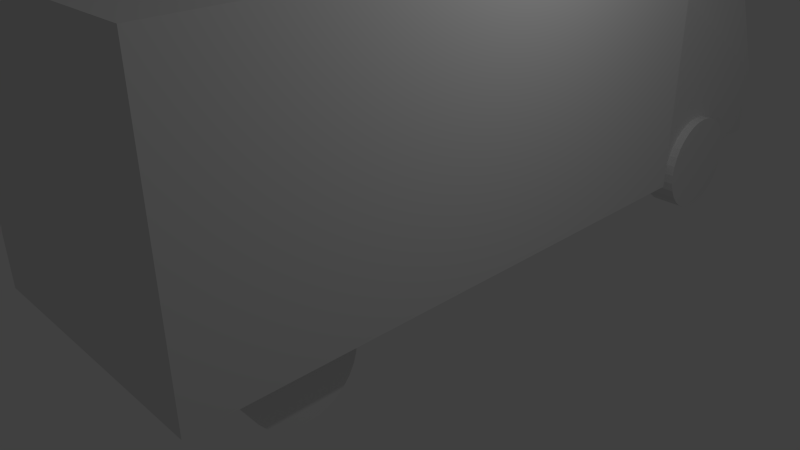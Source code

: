 # Source: truck.blend  (saved by Blender 2.70.0; exported with 4.5.12 LTS)
import bpy
from mathutils import Matrix  # noqa: F401  (used for matrix-valued properties, if any)

bpy.ops.wm.read_factory_settings(use_empty=True)
scene = bpy.context.scene
scene.name = 'Scene'

# ---- collections
col_collection_1 = bpy.data.collections.new('Collection 1'); scene.collection.children.link(col_collection_1)

# ---- materials (node trees are filled in below, after node groups)
mat_material = bpy.data.materials.new('Material')
mat_material.alpha_threshold = 0.0
mat_material.use_transparent_shadow = False
mat_material.roughness = 0.5
mat_material.line_color = (0.0, 0.0, 0.0, 1.0)

# ---- material node trees

# ---- world
world_world = bpy.data.worlds.new('World'); scene.world = world_world
world_world.color = (0.05088, 0.05088, 0.05088)
world_world.use_sun_shadow = False
world_world.sun_shadow_jitter_overblur = 0.0
world_world.cycles.sampling_method = 'MANUAL'
world_world.cycles.sample_map_resolution = 256

# ---- cameras
cam_camera = bpy.data.cameras.new('Camera')
cam_camera.clip_end = 100.0
cam_camera.lens = 35.0
cam_camera.sensor_width = 32.0
cam_camera.sensor_height = 18.0
cam_camera.ortho_scale = 7.314
cam_camera.dof.focus_distance = 0.0
cam_camera.dof.aperture_fstop = 128.0

# ---- lights
light_lamp = bpy.data.lights.new('Lamp', 'POINT')
light_lamp.transmission_factor = 0.0
light_lamp.cutoff_distance = 30.0
light_lamp.energy = 100.0
light_lamp.shadow_buffer_clip_start = 1.001
light_lamp.shadow_soft_size = 0.1
light_lamp.shadow_maximum_resolution = 0.006
light_lamp.use_absolute_resolution = True
light_lamp.cycles.use_multiple_importance_sampling = False

# ---- meshes
me_cylinder_006 = bpy.data.meshes.new('Cylinder.006')
me_cylinder_006.from_pydata([(1.844e-08, 0.7005, -0.2176), (1.844e-08, 0.7005, 0.2176), (0.1367, 0.6871, -0.2176), (0.1367, 0.6871, 0.2176), (0.2681, 0.6472, -0.2176), (0.2681, 0.6472, 0.2176), (0.3892, 0.5825, -0.2176), (0.3892, 0.5825, 0.2176), (0.4953, 0.4953, -0.2176), (0.4953, 0.4953, 0.2176), (0.5825, 0.3892, -0.2176), (0.5825, 0.3892, 0.2176), (0.6472, 0.2681, -0.2176), (0.6472, 0.2681, 0.2176), (0.6871, 0.1367, -0.2176), (0.6871, 0.1367, 0.2176), (0.7005, 1.508e-07, -0.2176), (0.7005, 1.508e-07, 0.2176), (0.6871, -0.1367, -0.2176), (0.6871, -0.1367, 0.2176), (0.6472, -0.2681, -0.2176), (0.6472, -0.2681, 0.2176), (0.5825, -0.3892, -0.2176), (0.5825, -0.3892, 0.2176), (0.4953, -0.4953, -0.2176), (0.4953, -0.4953, 0.2176), (0.3892, -0.5825, -0.2176), (0.3892, -0.5825, 0.2176), (0.2681, -0.6472, -0.2176), (0.2681, -0.6472, 0.2176), (0.1367, -0.6871, -0.2176), (0.1367, -0.6871, 0.2176), (-2.098e-07, -0.7005, -0.2176), (-2.098e-07, -0.7005, 0.2176), (-0.1367, -0.6871, -0.2176), (-0.1367, -0.6871, 0.2176), (-0.2681, -0.6472, -0.2176), (-0.2681, -0.6472, 0.2176), (-0.3892, -0.5825, -0.2176), (-0.3892, -0.5825, 0.2176), (-0.4953, -0.4953, -0.2176), (-0.4953, -0.4953, 0.2176), (-0.5825, -0.3892, -0.2176), (-0.5825, -0.3892, 0.2176), (-0.6472, -0.2681, -0.2176), (-0.6472, -0.2681, 0.2176), (-0.6871, -0.1367, -0.2176), (-0.6871, -0.1367, 0.2176), (-0.7005, 7.743e-07, -0.2176), (-0.7005, 7.743e-07, 0.2176), (-0.6871, 0.1367, -0.2176), (-0.6871, 0.1367, 0.2176), (-0.6472, 0.2681, -0.2176), (-0.6472, 0.2681, 0.2176), (-0.5825, 0.3892, -0.2176), (-0.5825, 0.3892, 0.2176), (-0.4953, 0.4953, -0.2176), (-0.4953, 0.4953, 0.2176), (-0.3892, 0.5825, -0.2176), (-0.3892, 0.5825, 0.2176), (-0.2681, 0.6472, -0.2176), (-0.2681, 0.6472, 0.2176), (-0.1367, 0.6871, -0.2176), (-0.1367, 0.6871, 0.2176)], [], [(0, 1, 3, 2), (2, 3, 5, 4), (4, 5, 7, 6), (6, 7, 9, 8), (8, 9, 11, 10), (10, 11, 13, 12), (12, 13, 15, 14), (14, 15, 17, 16), (16, 17, 19, 18), (18, 19, 21, 20), (20, 21, 23, 22), (22, 23, 25, 24), (24, 25, 27, 26), (26, 27, 29, 28), (28, 29, 31, 30), (30, 31, 33, 32), (32, 33, 35, 34), (34, 35, 37, 36), (36, 37, 39, 38), (38, 39, 41, 40), (40, 41, 43, 42), (42, 43, 45, 44), (44, 45, 47, 46), (46, 47, 49, 48), (48, 49, 51, 50), (50, 51, 53, 52), (52, 53, 55, 54), (54, 55, 57, 56), (56, 57, 59, 58), (58, 59, 61, 60), (3, 1, 63, 61, 59, 57, 55, 53, 51, 49, 47, 45, 43, 41, 39, 37, 35, 33, 31, 29, 27, 25, 23, 21, 19, 17, 15, 13, 11, 9, 7, 5), (62, 63, 1, 0), (60, 61, 63, 62), (0, 2, 4, 6, 8, 10, 12, 14, 16, 18, 20, 22, 24, 26, 28, 30, 32, 34, 36, 38, 40, 42, 44, 46, 48, 50, 52, 54, 56, 58, 60, 62)])
_uv = me_cylinder_006.uv_layers.new(name='UVMap')
_uv.uv.foreach_set('vector', [0.8669, 0.1265, 0.8669, 0.1319, 0.8652, 0.1319, 0.8652, 0.1265, 0.8652, 0.1265, 0.8652, 0.1319, 0.8636, 0.1319, 0.8636, 0.1265, 0.8636, 0.1265, 0.8636, 0.1319, 0.8622, 0.1319, 0.8622, 0.1265, 0.8622, 0.1265, 0.8622, 0.1319, 0.861, 0.1319, 0.861, 0.1265, 0.8664, 0.1092, 0.8718, 0.1092, 0.8718, 0.1104, 0.8664, 0.1104, 0.8664, 0.1104, 0.8718, 0.1104, 0.8718, 0.1118, 0.8664, 0.1118, 0.8664, 0.1118, 0.8718, 0.1118, 0.8718, 0.1134, 0.8664, 0.1134, 0.8664, 0.1134, 0.8718, 0.1134, 0.8718, 0.1151, 0.8664, 0.1151, 0.8664, 0.1151, 0.8718, 0.1151, 0.8718, 0.1168, 0.8664, 0.1168, 0.8664, 0.1168, 0.8718, 0.1168, 0.8718, 0.1185, 0.8664, 0.1185, 0.8664, 0.1185, 0.8718, 0.1185, 0.8718, 0.12, 0.8664, 0.12, 0.8664, 0.12, 0.8718, 0.12, 0.8718, 0.1214, 0.8664, 0.1214, 0.8664, 0.1214, 0.861, 0.1214, 0.861, 0.1202, 0.8664, 0.1202, 0.8664, 0.1202, 0.861, 0.1202, 0.861, 0.1188, 0.8664, 0.1188, 0.8664, 0.1188, 0.861, 0.1188, 0.861, 0.1172, 0.8664, 0.1172, 0.8664, 0.1172, 0.861, 0.1172, 0.861, 0.1156, 0.8664, 0.1156, 0.8664, 0.1156, 0.861, 0.1156, 0.861, 0.1139, 0.8664, 0.1139, 0.8664, 0.1139, 0.861, 0.1139, 0.861, 0.1122, 0.8664, 0.1122, 0.8664, 0.1122, 0.861, 0.1122, 0.861, 0.1106, 0.8664, 0.1106, 0.8664, 0.1106, 0.861, 0.1106, 0.861, 0.1092, 0.8664, 0.1092, 0.8718, 0.1104, 0.8772, 0.1104, 0.8772, 0.1118, 0.8718, 0.1118, 0.8718, 0.1118, 0.8772, 0.1118, 0.8772, 0.1134, 0.8718, 0.1134, 0.8718, 0.1134, 0.8772, 0.1134, 0.8772, 0.1151, 0.8718, 0.1151, 0.8718, 0.1151, 0.8772, 0.1151, 0.8772, 0.1168, 0.8718, 0.1168, 0.8718, 0.1168, 0.8772, 0.1168, 0.8772, 0.1185, 0.8718, 0.1185, 0.8718, 0.1185, 0.8772, 0.1185, 0.8772, 0.12, 0.8718, 0.12, 0.8718, 0.12, 0.8772, 0.12, 0.8772, 0.1214, 0.8718, 0.1214, 0.8744, 0.1265, 0.8744, 0.1319, 0.8732, 0.1319, 0.8732, 0.1265, 0.8732, 0.1265, 0.8732, 0.1319, 0.8718, 0.1319, 0.8718, 0.1265, 0.8718, 0.1265, 0.8718, 0.1319, 0.8702, 0.1319, 0.8702, 0.1265, 0.9916, 0.05292, 0.9967, 0.0653, 0.9993, 0.07844, 0.9993, 0.09184, 0.9967, 0.105, 0.9916, 0.1174, 0.9841, 0.1285, 0.9747, 0.138, 0.9635, 0.1454, 0.9511, 0.1506, 0.938, 0.1532, 0.9246, 0.1532, 0.9115, 0.1506, 0.8991, 0.1454, 0.8879, 0.138, 0.8785, 0.1285, 0.871, 0.1174, 0.8659, 0.105, 0.8633, 0.09184, 0.8633, 0.07844, 0.8659, 0.0653, 0.871, 0.05292, 0.8785, 0.04177, 0.8879, 0.0323, 0.8991, 0.02485, 0.9115, 0.01972, 0.9246, 0.01711, 0.938, 0.01711, 0.9511, 0.01972, 0.9635, 0.02485, 0.9747, 0.0323, 0.9841, 0.04177, 0.8686, 0.1265, 0.8686, 0.1319, 0.8669, 0.1319, 0.8669, 0.1265, 0.8702, 0.1265, 0.8702, 0.1319, 0.8686, 0.1319, 0.8686, 0.1265, 0.8498, 0.1262, 0.8482, 0.1255, 0.8468, 0.1246, 0.8456, 0.1234, 0.8447, 0.122, 0.844, 0.1204, 0.8437, 0.1187, 0.8437, 0.117, 0.844, 0.1153, 0.8447, 0.1138, 0.8456, 0.1123, 0.8468, 0.1111, 0.8482, 0.1102, 0.8498, 0.1095, 0.8515, 0.1092, 0.8532, 0.1092, 0.8549, 0.1095, 0.8564, 0.1102, 0.8579, 0.1111, 0.8591, 0.1123, 0.86, 0.1138, 0.8607, 0.1153, 0.861, 0.117, 0.861, 0.1187, 0.8607, 0.1204, 0.86, 0.122, 0.8591, 0.1234, 0.8579, 0.1246, 0.8564, 0.1255, 0.8549, 0.1262, 0.8532, 0.1265, 0.8515, 0.1265])
me_cylinder_006.use_remesh_preserve_volume = False
me_cylinder_006.use_remesh_preserve_attributes = False
me_cylinder_006.use_mirror_vertex_groups = False
me_cylinder_006.update()
me_cylinder_005 = bpy.data.meshes.new('Cylinder.005')
me_cylinder_005.from_pydata([(1.844e-08, 0.7005, -0.2176), (1.844e-08, 0.7005, 0.2176), (0.1367, 0.6871, -0.2176), (0.1367, 0.6871, 0.2176), (0.2681, 0.6472, -0.2176), (0.2681, 0.6472, 0.2176), (0.3892, 0.5825, -0.2176), (0.3892, 0.5825, 0.2176), (0.4953, 0.4953, -0.2176), (0.4953, 0.4953, 0.2176), (0.5825, 0.3892, -0.2176), (0.5825, 0.3892, 0.2176), (0.6472, 0.2681, -0.2176), (0.6472, 0.2681, 0.2176), (0.6871, 0.1367, -0.2176), (0.6871, 0.1367, 0.2176), (0.7005, 1.508e-07, -0.2176), (0.7005, 1.508e-07, 0.2176), (0.6871, -0.1367, -0.2176), (0.6871, -0.1367, 0.2176), (0.6472, -0.2681, -0.2176), (0.6472, -0.2681, 0.2176), (0.5825, -0.3892, -0.2176), (0.5825, -0.3892, 0.2176), (0.4953, -0.4953, -0.2176), (0.4953, -0.4953, 0.2176), (0.3892, -0.5825, -0.2176), (0.3892, -0.5825, 0.2176), (0.2681, -0.6472, -0.2176), (0.2681, -0.6472, 0.2176), (0.1367, -0.6871, -0.2176), (0.1367, -0.6871, 0.2176), (-2.098e-07, -0.7005, -0.2176), (-2.098e-07, -0.7005, 0.2176), (-0.1367, -0.6871, -0.2176), (-0.1367, -0.6871, 0.2176), (-0.2681, -0.6472, -0.2176), (-0.2681, -0.6472, 0.2176), (-0.3892, -0.5825, -0.2176), (-0.3892, -0.5825, 0.2176), (-0.4953, -0.4953, -0.2176), (-0.4953, -0.4953, 0.2176), (-0.5825, -0.3892, -0.2176), (-0.5825, -0.3892, 0.2176), (-0.6472, -0.2681, -0.2176), (-0.6472, -0.2681, 0.2176), (-0.6871, -0.1367, -0.2176), (-0.6871, -0.1367, 0.2176), (-0.7005, 7.743e-07, -0.2176), (-0.7005, 7.743e-07, 0.2176), (-0.6871, 0.1367, -0.2176), (-0.6871, 0.1367, 0.2176), (-0.6472, 0.2681, -0.2176), (-0.6472, 0.2681, 0.2176), (-0.5825, 0.3892, -0.2176), (-0.5825, 0.3892, 0.2176), (-0.4953, 0.4953, -0.2176), (-0.4953, 0.4953, 0.2176), (-0.3892, 0.5825, -0.2176), (-0.3892, 0.5825, 0.2176), (-0.2681, 0.6472, -0.2176), (-0.2681, 0.6472, 0.2176), (-0.1367, 0.6871, -0.2176), (-0.1367, 0.6871, 0.2176)], [], [(0, 1, 3, 2), (2, 3, 5, 4), (4, 5, 7, 6), (6, 7, 9, 8), (8, 9, 11, 10), (10, 11, 13, 12), (12, 13, 15, 14), (14, 15, 17, 16), (16, 17, 19, 18), (18, 19, 21, 20), (20, 21, 23, 22), (22, 23, 25, 24), (24, 25, 27, 26), (26, 27, 29, 28), (28, 29, 31, 30), (30, 31, 33, 32), (32, 33, 35, 34), (34, 35, 37, 36), (36, 37, 39, 38), (38, 39, 41, 40), (40, 41, 43, 42), (42, 43, 45, 44), (44, 45, 47, 46), (46, 47, 49, 48), (48, 49, 51, 50), (50, 51, 53, 52), (52, 53, 55, 54), (54, 55, 57, 56), (56, 57, 59, 58), (58, 59, 61, 60), (3, 1, 63, 61, 59, 57, 55, 53, 51, 49, 47, 45, 43, 41, 39, 37, 35, 33, 31, 29, 27, 25, 23, 21, 19, 17, 15, 13, 11, 9, 7, 5), (62, 63, 1, 0), (60, 61, 63, 62), (0, 2, 4, 6, 8, 10, 12, 14, 16, 18, 20, 22, 24, 26, 28, 30, 32, 34, 36, 38, 40, 42, 44, 46, 48, 50, 52, 54, 56, 58, 60, 62)])
_uv = me_cylinder_005.uv_layers.new(name='UVMap')
_uv.uv.foreach_set('vector', [0.8669, 0.1265, 0.8669, 0.1319, 0.8652, 0.1319, 0.8652, 0.1265, 0.8652, 0.1265, 0.8652, 0.1319, 0.8636, 0.1319, 0.8636, 0.1265, 0.8636, 0.1265, 0.8636, 0.1319, 0.8622, 0.1319, 0.8622, 0.1265, 0.8622, 0.1265, 0.8622, 0.1319, 0.861, 0.1319, 0.861, 0.1265, 0.8664, 0.1092, 0.8718, 0.1092, 0.8718, 0.1104, 0.8664, 0.1104, 0.8664, 0.1104, 0.8718, 0.1104, 0.8718, 0.1118, 0.8664, 0.1118, 0.8664, 0.1118, 0.8718, 0.1118, 0.8718, 0.1134, 0.8664, 0.1134, 0.8664, 0.1134, 0.8718, 0.1134, 0.8718, 0.1151, 0.8664, 0.1151, 0.8664, 0.1151, 0.8718, 0.1151, 0.8718, 0.1168, 0.8664, 0.1168, 0.8664, 0.1168, 0.8718, 0.1168, 0.8718, 0.1185, 0.8664, 0.1185, 0.8664, 0.1185, 0.8718, 0.1185, 0.8718, 0.12, 0.8664, 0.12, 0.8664, 0.12, 0.8718, 0.12, 0.8718, 0.1214, 0.8664, 0.1214, 0.8664, 0.1214, 0.861, 0.1214, 0.861, 0.1202, 0.8664, 0.1202, 0.8664, 0.1202, 0.861, 0.1202, 0.861, 0.1188, 0.8664, 0.1188, 0.8664, 0.1188, 0.861, 0.1188, 0.861, 0.1172, 0.8664, 0.1172, 0.8664, 0.1172, 0.861, 0.1172, 0.861, 0.1156, 0.8664, 0.1156, 0.8664, 0.1156, 0.861, 0.1156, 0.861, 0.1139, 0.8664, 0.1139, 0.8664, 0.1139, 0.861, 0.1139, 0.861, 0.1122, 0.8664, 0.1122, 0.8664, 0.1122, 0.861, 0.1122, 0.861, 0.1106, 0.8664, 0.1106, 0.8664, 0.1106, 0.861, 0.1106, 0.861, 0.1092, 0.8664, 0.1092, 0.8718, 0.1104, 0.8772, 0.1104, 0.8772, 0.1118, 0.8718, 0.1118, 0.8718, 0.1118, 0.8772, 0.1118, 0.8772, 0.1134, 0.8718, 0.1134, 0.8718, 0.1134, 0.8772, 0.1134, 0.8772, 0.1151, 0.8718, 0.1151, 0.8718, 0.1151, 0.8772, 0.1151, 0.8772, 0.1168, 0.8718, 0.1168, 0.8718, 0.1168, 0.8772, 0.1168, 0.8772, 0.1185, 0.8718, 0.1185, 0.8718, 0.1185, 0.8772, 0.1185, 0.8772, 0.12, 0.8718, 0.12, 0.8718, 0.12, 0.8772, 0.12, 0.8772, 0.1214, 0.8718, 0.1214, 0.8744, 0.1265, 0.8744, 0.1319, 0.8732, 0.1319, 0.8732, 0.1265, 0.8732, 0.1265, 0.8732, 0.1319, 0.8718, 0.1319, 0.8718, 0.1265, 0.8718, 0.1265, 0.8718, 0.1319, 0.8702, 0.1319, 0.8702, 0.1265, 0.9916, 0.05292, 0.9967, 0.0653, 0.9993, 0.07844, 0.9993, 0.09184, 0.9967, 0.105, 0.9916, 0.1174, 0.9841, 0.1285, 0.9747, 0.138, 0.9635, 0.1454, 0.9511, 0.1506, 0.938, 0.1532, 0.9246, 0.1532, 0.9115, 0.1506, 0.8991, 0.1454, 0.8879, 0.138, 0.8785, 0.1285, 0.871, 0.1174, 0.8659, 0.105, 0.8633, 0.09184, 0.8633, 0.07844, 0.8659, 0.0653, 0.871, 0.05292, 0.8785, 0.04177, 0.8879, 0.0323, 0.8991, 0.02485, 0.9115, 0.01972, 0.9246, 0.01711, 0.938, 0.01711, 0.9511, 0.01972, 0.9635, 0.02485, 0.9747, 0.0323, 0.9841, 0.04177, 0.8686, 0.1265, 0.8686, 0.1319, 0.8669, 0.1319, 0.8669, 0.1265, 0.8702, 0.1265, 0.8702, 0.1319, 0.8686, 0.1319, 0.8686, 0.1265, 0.8498, 0.1262, 0.8482, 0.1255, 0.8468, 0.1246, 0.8456, 0.1234, 0.8447, 0.122, 0.844, 0.1204, 0.8437, 0.1187, 0.8437, 0.117, 0.844, 0.1153, 0.8447, 0.1138, 0.8456, 0.1123, 0.8468, 0.1111, 0.8482, 0.1102, 0.8498, 0.1095, 0.8515, 0.1092, 0.8532, 0.1092, 0.8549, 0.1095, 0.8564, 0.1102, 0.8579, 0.1111, 0.8591, 0.1123, 0.86, 0.1138, 0.8607, 0.1153, 0.861, 0.117, 0.861, 0.1187, 0.8607, 0.1204, 0.86, 0.122, 0.8591, 0.1234, 0.8579, 0.1246, 0.8564, 0.1255, 0.8549, 0.1262, 0.8532, 0.1265, 0.8515, 0.1265])
me_cylinder_005.use_remesh_preserve_volume = False
me_cylinder_005.use_remesh_preserve_attributes = False
me_cylinder_005.use_mirror_vertex_groups = False
me_cylinder_005.update()
me_cylinder_004 = bpy.data.meshes.new('Cylinder.004')
me_cylinder_004.from_pydata([(1.844e-08, 0.7005, -0.2176), (1.844e-08, 0.7005, 0.2176), (0.1367, 0.6871, -0.2176), (0.1367, 0.6871, 0.2176), (0.2681, 0.6472, -0.2176), (0.2681, 0.6472, 0.2176), (0.3892, 0.5825, -0.2176), (0.3892, 0.5825, 0.2176), (0.4953, 0.4953, -0.2176), (0.4953, 0.4953, 0.2176), (0.5825, 0.3892, -0.2176), (0.5825, 0.3892, 0.2176), (0.6472, 0.2681, -0.2176), (0.6472, 0.2681, 0.2176), (0.6871, 0.1367, -0.2176), (0.6871, 0.1367, 0.2176), (0.7005, 1.508e-07, -0.2176), (0.7005, 1.508e-07, 0.2176), (0.6871, -0.1367, -0.2176), (0.6871, -0.1367, 0.2176), (0.6472, -0.2681, -0.2176), (0.6472, -0.2681, 0.2176), (0.5825, -0.3892, -0.2176), (0.5825, -0.3892, 0.2176), (0.4953, -0.4953, -0.2176), (0.4953, -0.4953, 0.2176), (0.3892, -0.5825, -0.2176), (0.3892, -0.5825, 0.2176), (0.2681, -0.6472, -0.2176), (0.2681, -0.6472, 0.2176), (0.1367, -0.6871, -0.2176), (0.1367, -0.6871, 0.2176), (-2.098e-07, -0.7005, -0.2176), (-2.098e-07, -0.7005, 0.2176), (-0.1367, -0.6871, -0.2176), (-0.1367, -0.6871, 0.2176), (-0.2681, -0.6472, -0.2176), (-0.2681, -0.6472, 0.2176), (-0.3892, -0.5825, -0.2176), (-0.3892, -0.5825, 0.2176), (-0.4953, -0.4953, -0.2176), (-0.4953, -0.4953, 0.2176), (-0.5825, -0.3892, -0.2176), (-0.5825, -0.3892, 0.2176), (-0.6472, -0.2681, -0.2176), (-0.6472, -0.2681, 0.2176), (-0.6871, -0.1367, -0.2176), (-0.6871, -0.1367, 0.2176), (-0.7005, 7.743e-07, -0.2176), (-0.7005, 7.743e-07, 0.2176), (-0.6871, 0.1367, -0.2176), (-0.6871, 0.1367, 0.2176), (-0.6472, 0.2681, -0.2176), (-0.6472, 0.2681, 0.2176), (-0.5825, 0.3892, -0.2176), (-0.5825, 0.3892, 0.2176), (-0.4953, 0.4953, -0.2176), (-0.4953, 0.4953, 0.2176), (-0.3892, 0.5825, -0.2176), (-0.3892, 0.5825, 0.2176), (-0.2681, 0.6472, -0.2176), (-0.2681, 0.6472, 0.2176), (-0.1367, 0.6871, -0.2176), (-0.1367, 0.6871, 0.2176)], [], [(0, 1, 3, 2), (2, 3, 5, 4), (4, 5, 7, 6), (6, 7, 9, 8), (8, 9, 11, 10), (10, 11, 13, 12), (12, 13, 15, 14), (14, 15, 17, 16), (16, 17, 19, 18), (18, 19, 21, 20), (20, 21, 23, 22), (22, 23, 25, 24), (24, 25, 27, 26), (26, 27, 29, 28), (28, 29, 31, 30), (30, 31, 33, 32), (32, 33, 35, 34), (34, 35, 37, 36), (36, 37, 39, 38), (38, 39, 41, 40), (40, 41, 43, 42), (42, 43, 45, 44), (44, 45, 47, 46), (46, 47, 49, 48), (48, 49, 51, 50), (50, 51, 53, 52), (52, 53, 55, 54), (54, 55, 57, 56), (56, 57, 59, 58), (58, 59, 61, 60), (3, 1, 63, 61, 59, 57, 55, 53, 51, 49, 47, 45, 43, 41, 39, 37, 35, 33, 31, 29, 27, 25, 23, 21, 19, 17, 15, 13, 11, 9, 7, 5), (62, 63, 1, 0), (60, 61, 63, 62), (0, 2, 4, 6, 8, 10, 12, 14, 16, 18, 20, 22, 24, 26, 28, 30, 32, 34, 36, 38, 40, 42, 44, 46, 48, 50, 52, 54, 56, 58, 60, 62)])
_uv = me_cylinder_004.uv_layers.new(name='UVMap')
_uv.uv.foreach_set('vector', [0.8669, 0.1265, 0.8669, 0.1319, 0.8652, 0.1319, 0.8652, 0.1265, 0.8652, 0.1265, 0.8652, 0.1319, 0.8636, 0.1319, 0.8636, 0.1265, 0.8636, 0.1265, 0.8636, 0.1319, 0.8622, 0.1319, 0.8622, 0.1265, 0.8622, 0.1265, 0.8622, 0.1319, 0.861, 0.1319, 0.861, 0.1265, 0.8664, 0.1092, 0.8718, 0.1092, 0.8718, 0.1104, 0.8664, 0.1104, 0.8664, 0.1104, 0.8718, 0.1104, 0.8718, 0.1118, 0.8664, 0.1118, 0.8664, 0.1118, 0.8718, 0.1118, 0.8718, 0.1134, 0.8664, 0.1134, 0.8664, 0.1134, 0.8718, 0.1134, 0.8718, 0.1151, 0.8664, 0.1151, 0.8664, 0.1151, 0.8718, 0.1151, 0.8718, 0.1168, 0.8664, 0.1168, 0.8664, 0.1168, 0.8718, 0.1168, 0.8718, 0.1185, 0.8664, 0.1185, 0.8664, 0.1185, 0.8718, 0.1185, 0.8718, 0.12, 0.8664, 0.12, 0.8664, 0.12, 0.8718, 0.12, 0.8718, 0.1214, 0.8664, 0.1214, 0.8664, 0.1214, 0.861, 0.1214, 0.861, 0.1202, 0.8664, 0.1202, 0.8664, 0.1202, 0.861, 0.1202, 0.861, 0.1188, 0.8664, 0.1188, 0.8664, 0.1188, 0.861, 0.1188, 0.861, 0.1172, 0.8664, 0.1172, 0.8664, 0.1172, 0.861, 0.1172, 0.861, 0.1156, 0.8664, 0.1156, 0.8664, 0.1156, 0.861, 0.1156, 0.861, 0.1139, 0.8664, 0.1139, 0.8664, 0.1139, 0.861, 0.1139, 0.861, 0.1122, 0.8664, 0.1122, 0.8664, 0.1122, 0.861, 0.1122, 0.861, 0.1106, 0.8664, 0.1106, 0.8664, 0.1106, 0.861, 0.1106, 0.861, 0.1092, 0.8664, 0.1092, 0.8718, 0.1104, 0.8772, 0.1104, 0.8772, 0.1118, 0.8718, 0.1118, 0.8718, 0.1118, 0.8772, 0.1118, 0.8772, 0.1134, 0.8718, 0.1134, 0.8718, 0.1134, 0.8772, 0.1134, 0.8772, 0.1151, 0.8718, 0.1151, 0.8718, 0.1151, 0.8772, 0.1151, 0.8772, 0.1168, 0.8718, 0.1168, 0.8718, 0.1168, 0.8772, 0.1168, 0.8772, 0.1185, 0.8718, 0.1185, 0.8718, 0.1185, 0.8772, 0.1185, 0.8772, 0.12, 0.8718, 0.12, 0.8718, 0.12, 0.8772, 0.12, 0.8772, 0.1214, 0.8718, 0.1214, 0.8744, 0.1265, 0.8744, 0.1319, 0.8732, 0.1319, 0.8732, 0.1265, 0.8732, 0.1265, 0.8732, 0.1319, 0.8718, 0.1319, 0.8718, 0.1265, 0.8718, 0.1265, 0.8718, 0.1319, 0.8702, 0.1319, 0.8702, 0.1265, 0.9916, 0.05292, 0.9967, 0.0653, 0.9993, 0.07844, 0.9993, 0.09184, 0.9967, 0.105, 0.9916, 0.1174, 0.9841, 0.1285, 0.9747, 0.138, 0.9635, 0.1454, 0.9511, 0.1506, 0.938, 0.1532, 0.9246, 0.1532, 0.9115, 0.1506, 0.8991, 0.1454, 0.8879, 0.138, 0.8785, 0.1285, 0.871, 0.1174, 0.8659, 0.105, 0.8633, 0.09184, 0.8633, 0.07844, 0.8659, 0.0653, 0.871, 0.05292, 0.8785, 0.04177, 0.8879, 0.0323, 0.8991, 0.02485, 0.9115, 0.01972, 0.9246, 0.01711, 0.938, 0.01711, 0.9511, 0.01972, 0.9635, 0.02485, 0.9747, 0.0323, 0.9841, 0.04177, 0.8686, 0.1265, 0.8686, 0.1319, 0.8669, 0.1319, 0.8669, 0.1265, 0.8702, 0.1265, 0.8702, 0.1319, 0.8686, 0.1319, 0.8686, 0.1265, 0.8498, 0.1262, 0.8482, 0.1255, 0.8468, 0.1246, 0.8456, 0.1234, 0.8447, 0.122, 0.844, 0.1204, 0.8437, 0.1187, 0.8437, 0.117, 0.844, 0.1153, 0.8447, 0.1138, 0.8456, 0.1123, 0.8468, 0.1111, 0.8482, 0.1102, 0.8498, 0.1095, 0.8515, 0.1092, 0.8532, 0.1092, 0.8549, 0.1095, 0.8564, 0.1102, 0.8579, 0.1111, 0.8591, 0.1123, 0.86, 0.1138, 0.8607, 0.1153, 0.861, 0.117, 0.861, 0.1187, 0.8607, 0.1204, 0.86, 0.122, 0.8591, 0.1234, 0.8579, 0.1246, 0.8564, 0.1255, 0.8549, 0.1262, 0.8532, 0.1265, 0.8515, 0.1265])
me_cylinder_004.use_remesh_preserve_volume = False
me_cylinder_004.use_remesh_preserve_attributes = False
me_cylinder_004.use_mirror_vertex_groups = False
me_cylinder_004.update()
me_cylinder_003 = bpy.data.meshes.new('Cylinder.003')
me_cylinder_003.from_pydata([(1.844e-08, 0.7005, -0.2176), (1.844e-08, 0.7005, 0.2176), (0.1367, 0.6871, -0.2176), (0.1367, 0.6871, 0.2176), (0.2681, 0.6472, -0.2176), (0.2681, 0.6472, 0.2176), (0.3892, 0.5825, -0.2176), (0.3892, 0.5825, 0.2176), (0.4953, 0.4953, -0.2176), (0.4953, 0.4953, 0.2176), (0.5825, 0.3892, -0.2176), (0.5825, 0.3892, 0.2176), (0.6472, 0.2681, -0.2176), (0.6472, 0.2681, 0.2176), (0.6871, 0.1367, -0.2176), (0.6871, 0.1367, 0.2176), (0.7005, 1.508e-07, -0.2176), (0.7005, 1.508e-07, 0.2176), (0.6871, -0.1367, -0.2176), (0.6871, -0.1367, 0.2176), (0.6472, -0.2681, -0.2176), (0.6472, -0.2681, 0.2176), (0.5825, -0.3892, -0.2176), (0.5825, -0.3892, 0.2176), (0.4953, -0.4953, -0.2176), (0.4953, -0.4953, 0.2176), (0.3892, -0.5825, -0.2176), (0.3892, -0.5825, 0.2176), (0.2681, -0.6472, -0.2176), (0.2681, -0.6472, 0.2176), (0.1367, -0.6871, -0.2176), (0.1367, -0.6871, 0.2176), (-2.098e-07, -0.7005, -0.2176), (-2.098e-07, -0.7005, 0.2176), (-0.1367, -0.6871, -0.2176), (-0.1367, -0.6871, 0.2176), (-0.2681, -0.6472, -0.2176), (-0.2681, -0.6472, 0.2176), (-0.3892, -0.5825, -0.2176), (-0.3892, -0.5825, 0.2176), (-0.4953, -0.4953, -0.2176), (-0.4953, -0.4953, 0.2176), (-0.5825, -0.3892, -0.2176), (-0.5825, -0.3892, 0.2176), (-0.6472, -0.2681, -0.2176), (-0.6472, -0.2681, 0.2176), (-0.6871, -0.1367, -0.2176), (-0.6871, -0.1367, 0.2176), (-0.7005, 7.743e-07, -0.2176), (-0.7005, 7.743e-07, 0.2176), (-0.6871, 0.1367, -0.2176), (-0.6871, 0.1367, 0.2176), (-0.6472, 0.2681, -0.2176), (-0.6472, 0.2681, 0.2176), (-0.5825, 0.3892, -0.2176), (-0.5825, 0.3892, 0.2176), (-0.4953, 0.4953, -0.2176), (-0.4953, 0.4953, 0.2176), (-0.3892, 0.5825, -0.2176), (-0.3892, 0.5825, 0.2176), (-0.2681, 0.6472, -0.2176), (-0.2681, 0.6472, 0.2176), (-0.1367, 0.6871, -0.2176), (-0.1367, 0.6871, 0.2176)], [], [(0, 1, 3, 2), (2, 3, 5, 4), (4, 5, 7, 6), (6, 7, 9, 8), (8, 9, 11, 10), (10, 11, 13, 12), (12, 13, 15, 14), (14, 15, 17, 16), (16, 17, 19, 18), (18, 19, 21, 20), (20, 21, 23, 22), (22, 23, 25, 24), (24, 25, 27, 26), (26, 27, 29, 28), (28, 29, 31, 30), (30, 31, 33, 32), (32, 33, 35, 34), (34, 35, 37, 36), (36, 37, 39, 38), (38, 39, 41, 40), (40, 41, 43, 42), (42, 43, 45, 44), (44, 45, 47, 46), (46, 47, 49, 48), (48, 49, 51, 50), (50, 51, 53, 52), (52, 53, 55, 54), (54, 55, 57, 56), (56, 57, 59, 58), (58, 59, 61, 60), (3, 1, 63, 61, 59, 57, 55, 53, 51, 49, 47, 45, 43, 41, 39, 37, 35, 33, 31, 29, 27, 25, 23, 21, 19, 17, 15, 13, 11, 9, 7, 5), (62, 63, 1, 0), (60, 61, 63, 62), (0, 2, 4, 6, 8, 10, 12, 14, 16, 18, 20, 22, 24, 26, 28, 30, 32, 34, 36, 38, 40, 42, 44, 46, 48, 50, 52, 54, 56, 58, 60, 62)])
_uv = me_cylinder_003.uv_layers.new(name='UVMap')
_uv.uv.foreach_set('vector', [0.8669, 0.1265, 0.8669, 0.1319, 0.8652, 0.1319, 0.8652, 0.1265, 0.8652, 0.1265, 0.8652, 0.1319, 0.8636, 0.1319, 0.8636, 0.1265, 0.8636, 0.1265, 0.8636, 0.1319, 0.8622, 0.1319, 0.8622, 0.1265, 0.8622, 0.1265, 0.8622, 0.1319, 0.861, 0.1319, 0.861, 0.1265, 0.8664, 0.1092, 0.8718, 0.1092, 0.8718, 0.1104, 0.8664, 0.1104, 0.8664, 0.1104, 0.8718, 0.1104, 0.8718, 0.1118, 0.8664, 0.1118, 0.8664, 0.1118, 0.8718, 0.1118, 0.8718, 0.1134, 0.8664, 0.1134, 0.8664, 0.1134, 0.8718, 0.1134, 0.8718, 0.1151, 0.8664, 0.1151, 0.8664, 0.1151, 0.8718, 0.1151, 0.8718, 0.1168, 0.8664, 0.1168, 0.8664, 0.1168, 0.8718, 0.1168, 0.8718, 0.1185, 0.8664, 0.1185, 0.8664, 0.1185, 0.8718, 0.1185, 0.8718, 0.12, 0.8664, 0.12, 0.8664, 0.12, 0.8718, 0.12, 0.8718, 0.1214, 0.8664, 0.1214, 0.8664, 0.1214, 0.861, 0.1214, 0.861, 0.1202, 0.8664, 0.1202, 0.8664, 0.1202, 0.861, 0.1202, 0.861, 0.1188, 0.8664, 0.1188, 0.8664, 0.1188, 0.861, 0.1188, 0.861, 0.1172, 0.8664, 0.1172, 0.8664, 0.1172, 0.861, 0.1172, 0.861, 0.1156, 0.8664, 0.1156, 0.8664, 0.1156, 0.861, 0.1156, 0.861, 0.1139, 0.8664, 0.1139, 0.8664, 0.1139, 0.861, 0.1139, 0.861, 0.1122, 0.8664, 0.1122, 0.8664, 0.1122, 0.861, 0.1122, 0.861, 0.1106, 0.8664, 0.1106, 0.8664, 0.1106, 0.861, 0.1106, 0.861, 0.1092, 0.8664, 0.1092, 0.8718, 0.1104, 0.8772, 0.1104, 0.8772, 0.1118, 0.8718, 0.1118, 0.8718, 0.1118, 0.8772, 0.1118, 0.8772, 0.1134, 0.8718, 0.1134, 0.8718, 0.1134, 0.8772, 0.1134, 0.8772, 0.1151, 0.8718, 0.1151, 0.8718, 0.1151, 0.8772, 0.1151, 0.8772, 0.1168, 0.8718, 0.1168, 0.8718, 0.1168, 0.8772, 0.1168, 0.8772, 0.1185, 0.8718, 0.1185, 0.8718, 0.1185, 0.8772, 0.1185, 0.8772, 0.12, 0.8718, 0.12, 0.8718, 0.12, 0.8772, 0.12, 0.8772, 0.1214, 0.8718, 0.1214, 0.8744, 0.1265, 0.8744, 0.1319, 0.8732, 0.1319, 0.8732, 0.1265, 0.8732, 0.1265, 0.8732, 0.1319, 0.8718, 0.1319, 0.8718, 0.1265, 0.8718, 0.1265, 0.8718, 0.1319, 0.8702, 0.1319, 0.8702, 0.1265, 0.9916, 0.05292, 0.9967, 0.0653, 0.9993, 0.07844, 0.9993, 0.09184, 0.9967, 0.105, 0.9916, 0.1174, 0.9841, 0.1285, 0.9747, 0.138, 0.9635, 0.1454, 0.9511, 0.1506, 0.938, 0.1532, 0.9246, 0.1532, 0.9115, 0.1506, 0.8991, 0.1454, 0.8879, 0.138, 0.8785, 0.1285, 0.871, 0.1174, 0.8659, 0.105, 0.8633, 0.09184, 0.8633, 0.07844, 0.8659, 0.0653, 0.871, 0.05292, 0.8785, 0.04177, 0.8879, 0.0323, 0.8991, 0.02485, 0.9115, 0.01972, 0.9246, 0.01711, 0.938, 0.01711, 0.9511, 0.01972, 0.9635, 0.02485, 0.9747, 0.0323, 0.9841, 0.04177, 0.8686, 0.1265, 0.8686, 0.1319, 0.8669, 0.1319, 0.8669, 0.1265, 0.8702, 0.1265, 0.8702, 0.1319, 0.8686, 0.1319, 0.8686, 0.1265, 0.8498, 0.1262, 0.8482, 0.1255, 0.8468, 0.1246, 0.8456, 0.1234, 0.8447, 0.122, 0.844, 0.1204, 0.8437, 0.1187, 0.8437, 0.117, 0.844, 0.1153, 0.8447, 0.1138, 0.8456, 0.1123, 0.8468, 0.1111, 0.8482, 0.1102, 0.8498, 0.1095, 0.8515, 0.1092, 0.8532, 0.1092, 0.8549, 0.1095, 0.8564, 0.1102, 0.8579, 0.1111, 0.8591, 0.1123, 0.86, 0.1138, 0.8607, 0.1153, 0.861, 0.117, 0.861, 0.1187, 0.8607, 0.1204, 0.86, 0.122, 0.8591, 0.1234, 0.8579, 0.1246, 0.8564, 0.1255, 0.8549, 0.1262, 0.8532, 0.1265, 0.8515, 0.1265])
me_cylinder_003.use_remesh_preserve_volume = False
me_cylinder_003.use_remesh_preserve_attributes = False
me_cylinder_003.use_mirror_vertex_groups = False
me_cylinder_003.update()
me_cube_001 = bpy.data.meshes.new('Cube.001')
me_cube_001.from_pydata([(-1.434, -1.756, -1.235), (-1.434, 1.112, -1.235), (1.434, 1.112, -1.235), (1.434, -1.756, -1.235), (-1.434, -1.756, 1.633), (-1.289, 0.5565, 1.633), (1.289, 0.5565, 1.633), (1.434, -1.756, 1.633), (-1.434, 1.112, -0.21), (0.0, 0.5565, 1.633), (1.434, 1.112, -0.21), (0.0, 1.112, -1.235), (0.0, 1.112, -0.21)], [], [(4, 5, 8, 1, 0), (12, 10, 2, 11), (6, 7, 3, 2, 10), (7, 4, 0, 3), (0, 1, 11, 2, 3), (7, 6, 9, 5, 4), (8, 12, 11, 1), (5, 9, 12, 8), (9, 6, 10, 12)])
_uv = me_cube_001.uv_layers.new(name='UVMap')
_uv.uv.foreach_set('vector', [0.704, 0.9846, 0.9271, 0.9849, 0.9804, 0.8069, 0.9804, 0.7081, 0.704, 0.7083, 0.3835, 0.5977, 0.1564, 0.5977, 0.1564, 0.4371, 0.3835, 0.4371, 0.9247, 0.9826, 0.7034, 0.9826, 0.7034, 0.7086, 0.9774, 0.7082, 0.9782, 0.8061, 1.0, 1.0, 0.6666, 1.0, 0.6666, 0.6667, 1.0, 0.6667, 0.1478, 0.7189, 0.05083, 0.7189, 0.05083, 0.6704, 0.05083, 0.622, 0.1478, 0.622, 0.01343, 0.4303, 0.1421, 0.4384, 0.1421, 0.5101, 0.1421, 0.5818, 0.01343, 0.5899, 0.6107, 0.5977, 0.3835, 0.5977, 0.3835, 0.4371, 0.6107, 0.4371, 0.675, 0.9962, 0.4523, 0.9962, 0.4523, 0.6636, 0.7001, 0.6636, 0.4523, 0.9962, 0.2296, 0.9962, 0.2045, 0.6636, 0.4523, 0.6636])
me_cube_001.use_remesh_preserve_volume = False
me_cube_001.use_remesh_preserve_attributes = False
me_cube_001.use_mirror_vertex_groups = False
me_cube_001.update()
me_cube = bpy.data.meshes.new('Cube')
me_cube.from_pydata([(1.809, 3.839, -1.809), (1.809, -3.839, -1.809), (-1.809, -3.839, -1.809), (-1.809, 3.839, -1.809), (1.809, 3.839, 1.809), (1.809, -3.839, 1.809), (-1.809, -3.839, 1.809), (-1.809, 3.839, 1.809)], [], [(0, 1, 2, 3), (4, 7, 6, 5), (0, 4, 5, 1), (1, 5, 6, 2), (2, 6, 7, 3), (4, 0, 3, 7)])
_uv = me_cube.uv_layers.new(name='UVMap')
_uv.uv.foreach_set('vector', [0.631, 0.2856, 0.631, 0.07723, 0.7291, 0.07723, 0.7291, 0.2856, 0.653, 0.06449, 0.762, 0.06449, 0.762, 0.2959, 0.653, 0.2959, 0.6663, 0.04181, 0.6663, 0.3309, 0.05257, 0.3309, 0.05257, 0.04181, 0.999, 0.3286, 0.999, 0.6242, 0.7035, 0.6242, 0.7035, 0.3286, 0.6709, 0.04111, 0.6709, 0.3318, 0.05389, 0.3318, 0.05389, 0.04111, 0.7813, 0.0431, 0.7813, 0.2229, 0.6015, 0.2229, 0.6015, 0.0431])
me_cube.materials.append(mat_material)
me_cube.use_remesh_preserve_volume = False
me_cube.use_remesh_preserve_attributes = False
me_cube.use_mirror_vertex_groups = False
me_cube.update()

# ---- objects
ob_cylinder_002 = bpy.data.objects.new('Cylinder.002', me_cylinder_006)
ob_cylinder_001 = bpy.data.objects.new('Cylinder.001', me_cylinder_005)
ob_cylinder_000 = bpy.data.objects.new('Cylinder.000', me_cylinder_004)
ob_cylinder_003 = bpy.data.objects.new('Cylinder.003', me_cylinder_003)
ob_cube_001 = bpy.data.objects.new('Cube.001', me_cube_001)
ob_cube = bpy.data.objects.new('Cube', me_cube)
ob_lamp = bpy.data.objects.new('Lamp', light_lamp)
ob_camera = bpy.data.objects.new('Camera', cam_camera)

# ---- transforms, parenting, visibility, modifiers, constraints
ob_cylinder_002.location = (1.343, 5.228, 0.1987)
ob_cylinder_002.rotation_euler = (0.0, 1.571, 0.0)
ob_cylinder_002.lineart.crease_threshold = 0.0
ob_cylinder_001.location = (-1.343, 5.228, 0.1987)
ob_cylinder_001.rotation_euler = (0.0, 1.571, 0.0)
ob_cylinder_001.lineart.crease_threshold = 0.0
ob_cylinder_000.location = (-1.343, -2.324, 0.1987)
ob_cylinder_000.rotation_euler = (0.0, 1.571, 0.0)
ob_cylinder_000.lineart.crease_threshold = 0.0
ob_cylinder_003.location = (1.343, -2.324, 0.1987)
ob_cylinder_003.rotation_euler = (0.0, 1.571, 0.0)
ob_cylinder_003.lineart.crease_threshold = 0.0
ob_cube_001.location = (0.0, 5.596, 1.547)
ob_cube_001.lineart.crease_threshold = 0.0
ob_cube.location = (0.0, 0.0, 2.126)
ob_cube.lock_rotations_4d = False
ob_cube.empty_display_type = 'ARROWS'
ob_cube.lineart.crease_threshold = 0.0
ob_lamp.location = (4.076, 1.005, 5.904)
ob_lamp.rotation_euler = (0.6503, 0.05522, 1.866)
ob_lamp.lock_rotations_4d = False
ob_lamp.empty_display_type = 'ARROWS'
ob_lamp.color = (0.0, 0.0, 0.0, 0.0)
ob_lamp.lineart.crease_threshold = 0.0
ob_camera.location = (7.481, -6.508, 5.344)
ob_camera.rotation_euler = (1.109, 0.01082, 0.8149)
ob_camera.lock_rotations_4d = False
ob_camera.empty_display_type = 'ARROWS'
ob_camera.color = (0.0, 0.0, 0.0, 0.0)
ob_camera.display_type = 'WIRE'
ob_camera.lineart.crease_threshold = 0.0

# ---- collection membership
col_collection_1.objects.link(ob_cylinder_002)
col_collection_1.objects.link(ob_cylinder_001)
col_collection_1.objects.link(ob_cylinder_000)
col_collection_1.objects.link(ob_cylinder_003)
col_collection_1.objects.link(ob_cube_001)
col_collection_1.objects.link(ob_cube)
col_collection_1.objects.link(ob_lamp)
col_collection_1.objects.link(ob_camera)

# ---- scene / render settings (as saved in the file)
scene.camera = ob_camera
scene.frame_start = 1; scene.frame_end = 250; scene.frame_set(1)
scene.render.engine = 'BLENDER_EEVEE_NEXT'
scene.render.resolution_percentage = 50
scene.render.dither_intensity = 0.0
scene.cycles.use_denoising = False
scene.cycles.samples = 10
scene.cycles.sampling_pattern = 'TABULATED_SOBOL'
scene.cycles.light_sampling_threshold = 0.0
scene.cycles.use_adaptive_sampling = False
scene.cycles.use_light_tree = False
scene.cycles.blur_glossy = 0.0
scene.cycles.volume_bounces = 1
scene.cycles.pixel_filter_type = 'GAUSSIAN'
scene.cycles.sample_clamp_indirect = 0.0
scene.view_settings.view_transform = 'Standard'
bpy.context.view_layer.update()
